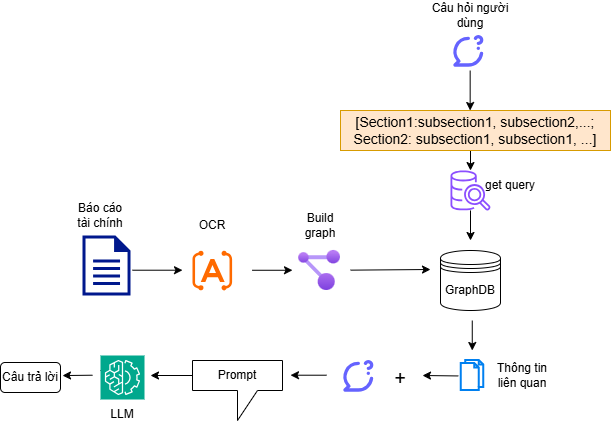

The diagram above was exported from draw.io. Its source (the exported page's mxGraphModel, read from the mxfile embedded in the PNG):
<mxGraphModel dx="928" dy="1703" grid="1" gridSize="10" guides="1" tooltips="1" connect="1" arrows="1" fold="1" page="1" pageScale="1" pageWidth="827" pageHeight="1169" math="0" shadow="0">
  <root>
    <mxCell id="0" />
    <mxCell id="1" parent="0" />
    <mxCell id="cA8wsrmpQHagzF-TM0II-4" parent="1" style="sketch=0;aspect=fixed;pointerEvents=1;shadow=0;dashed=0;html=1;strokeColor=none;labelPosition=center;verticalLabelPosition=bottom;verticalAlign=top;align=center;fillColor=#00188D;shape=mxgraph.mscae.enterprise.document" value="" vertex="1">
      <mxGeometry height="60" width="48" x="162" y="205" as="geometry" />
    </mxCell>
    <mxCell id="cA8wsrmpQHagzF-TM0II-12" parent="1" style="shape=datastore;whiteSpace=wrap;html=1;" value="GraphDB" vertex="1">
      <mxGeometry height="60" width="60" x="519.9999999999999" y="220" as="geometry" />
    </mxCell>
    <mxCell id="cA8wsrmpQHagzF-TM0II-15" edge="1" parent="1" style="endArrow=classic;html=1;rounded=0;" value="">
      <mxGeometry height="50" relative="1" width="50" as="geometry">
        <mxPoint x="331.77836518910124" y="239.76" as="sourcePoint" />
        <mxPoint x="372" y="239.76" as="targetPoint" />
      </mxGeometry>
    </mxCell>
    <mxCell id="cA8wsrmpQHagzF-TM0II-19" parent="1" style="text;html=1;whiteSpace=wrap;strokeColor=none;fillColor=none;align=center;verticalAlign=middle;rounded=0;" value="Báo cáo tài chính" vertex="1">
      <mxGeometry height="30" width="60" x="150" y="170" as="geometry" />
    </mxCell>
    <mxCell id="cA8wsrmpQHagzF-TM0II-25" parent="1" style="points=[];aspect=fixed;html=1;align=center;shadow=0;dashed=0;fillColor=#FF6A00;strokeColor=none;shape=mxgraph.alibaba_cloud.ocr_optical_character_recognition;" value="" vertex="1">
      <mxGeometry height="40" width="39.6" x="272" y="220" as="geometry" />
    </mxCell>
    <mxCell id="cA8wsrmpQHagzF-TM0II-26" edge="1" parent="1" style="endArrow=classic;html=1;rounded=0;" value="">
      <mxGeometry height="50" relative="1" width="50" as="geometry">
        <mxPoint x="212" y="239.71" as="sourcePoint" />
        <mxPoint x="262" y="239.71" as="targetPoint" />
      </mxGeometry>
    </mxCell>
    <mxCell id="cA8wsrmpQHagzF-TM0II-27" parent="1" style="text;html=1;whiteSpace=wrap;strokeColor=none;fillColor=none;align=center;verticalAlign=middle;rounded=0;" value="OCR" vertex="1">
      <mxGeometry height="30" width="60" x="262" y="180" as="geometry" />
    </mxCell>
    <mxCell id="cA8wsrmpQHagzF-TM0II-28" parent="1" style="shape=image;html=1;verticalAlign=top;verticalLabelPosition=bottom;labelBackgroundColor=#ffffff;imageAspect=0;aspect=fixed;image=https://icons.diagrams.net/icon-cache1/Unicons_Line_vol_2-2964/comment-question-1245.svg" value="" vertex="1">
      <mxGeometry height="40" width="40" x="530" as="geometry" />
    </mxCell>
    <mxCell id="cA8wsrmpQHagzF-TM0II-29" parent="1" style="text;html=1;whiteSpace=wrap;strokeColor=none;fillColor=none;align=center;verticalAlign=middle;rounded=0;" value="Câu hỏi người dùng" vertex="1">
      <mxGeometry height="30" width="100" x="500" y="-30" as="geometry" />
    </mxCell>
    <mxCell id="cA8wsrmpQHagzF-TM0II-30" edge="1" parent="1" style="endArrow=classic;html=1;rounded=0;" target="KE-KobJnNz3wF036k6T4-6" value="">
      <mxGeometry height="50" relative="1" width="50" as="geometry">
        <mxPoint x="550" y="110" as="sourcePoint" />
        <mxPoint x="550" y="150" as="targetPoint" />
      </mxGeometry>
    </mxCell>
    <mxCell id="cA8wsrmpQHagzF-TM0II-39" edge="1" parent="1" style="endArrow=classic;html=1;rounded=0;exitX=0.5;exitY=1;exitDx=0;exitDy=0;" value="">
      <mxGeometry height="50" relative="1" width="50" as="geometry">
        <mxPoint x="551.76" y="290" as="sourcePoint" />
        <mxPoint x="551.76" y="320" as="targetPoint" />
      </mxGeometry>
    </mxCell>
    <mxCell id="cA8wsrmpQHagzF-TM0II-40" parent="1" style="html=1;verticalLabelPosition=bottom;align=center;labelBackgroundColor=#ffffff;verticalAlign=top;strokeWidth=2;strokeColor=#0080F0;shadow=0;dashed=0;shape=mxgraph.ios7.icons.documents;" value="" vertex="1">
      <mxGeometry height="30" width="22.5" x="540.75" y="330" as="geometry" />
    </mxCell>
    <mxCell id="cA8wsrmpQHagzF-TM0II-41" parent="1" style="text;html=1;whiteSpace=wrap;strokeColor=none;fillColor=none;align=center;verticalAlign=middle;rounded=0;" value="Thông tin liên quan" vertex="1">
      <mxGeometry height="30" width="60" x="572" y="330" as="geometry" />
    </mxCell>
    <mxCell id="cA8wsrmpQHagzF-TM0II-43" parent="1" style="shape=callout;whiteSpace=wrap;html=1;perimeter=calloutPerimeter;" value="Prompt" vertex="1">
      <mxGeometry height="60" width="90" x="272" y="330" as="geometry" />
    </mxCell>
    <mxCell id="cA8wsrmpQHagzF-TM0II-44" parent="1" style="text;html=1;whiteSpace=wrap;strokeColor=none;fillColor=none;align=center;verticalAlign=middle;rounded=0;" value="&lt;font style=&quot;font-size: 20px;&quot;&gt;+&lt;/font&gt;" vertex="1">
      <mxGeometry height="30" width="60" x="450" y="332" as="geometry" />
    </mxCell>
    <mxCell id="cA8wsrmpQHagzF-TM0II-45" edge="1" parent="1" source="cA8wsrmpQHagzF-TM0II-46" style="endArrow=classic;html=1;rounded=0;exitX=0;exitY=0;exitDx=0;exitDy=15;exitPerimeter=0;" value="">
      <mxGeometry height="50" relative="1" width="50" as="geometry">
        <mxPoint x="126" y="437" as="sourcePoint" />
        <mxPoint x="202" y="345" as="targetPoint" />
      </mxGeometry>
    </mxCell>
    <mxCell id="cA8wsrmpQHagzF-TM0II-47" parent="1" style="text;html=1;whiteSpace=wrap;strokeColor=none;fillColor=none;align=center;verticalAlign=middle;rounded=0;" value="LLM" vertex="1">
      <mxGeometry height="30" width="60" x="172" y="369" as="geometry" />
    </mxCell>
    <mxCell id="cA8wsrmpQHagzF-TM0II-48" edge="1" parent="1" style="endArrow=classic;html=1;rounded=0;exitX=0;exitY=0;exitDx=0;exitDy=15;exitPerimeter=0;" value="">
      <mxGeometry height="50" relative="1" width="50" as="geometry">
        <mxPoint x="172" y="344.71000000000004" as="sourcePoint" />
        <mxPoint x="142" y="345.05" as="targetPoint" />
      </mxGeometry>
    </mxCell>
    <mxCell id="cA8wsrmpQHagzF-TM0II-49" parent="1" style="rounded=1;whiteSpace=wrap;html=1;" value="Câu trả lời" vertex="1">
      <mxGeometry height="30" width="60" x="80" y="332" as="geometry" />
    </mxCell>
    <mxCell id="cA8wsrmpQHagzF-TM0II-50" parent="1" style="text;html=1;whiteSpace=wrap;strokeColor=#d79b00;fillColor=#ffe6cc;align=center;verticalAlign=middle;rounded=0;" value="&lt;font style=&quot;font-size: 14px;&quot;&gt;[Section1:subsection1, subsection2,...; Section2: subsection1, subsection1, ...]&lt;/font&gt;" vertex="1">
      <mxGeometry height="40" width="270" x="420" y="80" as="geometry" />
    </mxCell>
    <mxCell id="cA8wsrmpQHagzF-TM0II-52" edge="1" parent="1" style="endArrow=classic;html=1;rounded=0;" value="">
      <mxGeometry height="50" relative="1" width="50" as="geometry">
        <mxPoint x="549.66" y="40" as="sourcePoint" />
        <mxPoint x="549.66" y="80" as="targetPoint" />
      </mxGeometry>
    </mxCell>
    <mxCell id="cA8wsrmpQHagzF-TM0II-55" parent="1" style="shape=image;html=1;verticalAlign=top;verticalLabelPosition=bottom;labelBackgroundColor=#ffffff;imageAspect=0;aspect=fixed;image=https://icons.diagrams.net/icon-cache1/Unicons_Line_vol_2-2964/comment-question-1245.svg" value="" vertex="1">
      <mxGeometry height="40" width="40" x="420" y="325" as="geometry" />
    </mxCell>
    <mxCell id="bjhfb7AwQgci5-_EfqLh-1" edge="1" parent="1" source="cA8wsrmpQHagzF-TM0II-40" style="endArrow=classic;html=1;rounded=0;exitX=-0.13;exitY=0.515;exitDx=0;exitDy=0;exitPerimeter=0;" value="">
      <mxGeometry height="50" relative="1" width="50" as="geometry">
        <mxPoint x="312" y="370" as="sourcePoint" />
        <mxPoint x="502" y="345" as="targetPoint" />
      </mxGeometry>
    </mxCell>
    <mxCell id="KE-KobJnNz3wF036k6T4-1" parent="1" style="image;aspect=fixed;html=1;points=[];align=center;fontSize=12;image=img/lib/azure2/management_governance/Resource_Graph_Explorer.svg;" value="" vertex="1">
      <mxGeometry height="40" width="41.88" x="378.12" y="220" as="geometry" />
    </mxCell>
    <mxCell id="KE-KobJnNz3wF036k6T4-2" parent="1" style="text;html=1;whiteSpace=wrap;strokeColor=none;fillColor=none;align=center;verticalAlign=middle;rounded=0;" value="Build graph" vertex="1">
      <mxGeometry height="30" width="60" x="370" y="180" as="geometry" />
    </mxCell>
    <mxCell id="KE-KobJnNz3wF036k6T4-4" edge="1" parent="1" style="endArrow=classic;html=1;rounded=0;" value="">
      <mxGeometry height="50" relative="1" width="50" as="geometry">
        <mxPoint x="430" y="239.65" as="sourcePoint" />
        <mxPoint x="510" y="239" as="targetPoint" />
      </mxGeometry>
    </mxCell>
    <mxCell id="KE-KobJnNz3wF036k6T4-6" parent="1" style="sketch=0;outlineConnect=0;fontColor=#232F3E;gradientColor=none;fillColor=#8C4FFF;strokeColor=none;dashed=0;verticalLabelPosition=bottom;verticalAlign=top;align=center;html=1;fontSize=12;fontStyle=0;aspect=fixed;pointerEvents=1;shape=mxgraph.aws4.redshift_query_editor_v20_light;" value="" vertex="1">
      <mxGeometry height="40" width="40" x="530" y="140" as="geometry" />
    </mxCell>
    <mxCell id="KE-KobJnNz3wF036k6T4-7" edge="1" parent="1" source="KE-KobJnNz3wF036k6T4-6" style="endArrow=classic;html=1;rounded=0;" value="">
      <mxGeometry height="50" relative="1" width="50" as="geometry">
        <mxPoint x="460" y="230.65" as="sourcePoint" />
        <mxPoint x="550" y="210" as="targetPoint" />
      </mxGeometry>
    </mxCell>
    <mxCell id="KE-KobJnNz3wF036k6T4-8" parent="1" style="text;html=1;whiteSpace=wrap;strokeColor=none;fillColor=none;align=center;verticalAlign=middle;rounded=0;" value="get query" vertex="1">
      <mxGeometry height="30" width="60" x="560" y="140" as="geometry" />
    </mxCell>
    <mxCell id="KE-KobJnNz3wF036k6T4-9" edge="1" parent="1" source="cA8wsrmpQHagzF-TM0II-43" style="endArrow=classic;html=1;rounded=0;exitX=0;exitY=0;exitDx=0;exitDy=15;exitPerimeter=0;" value="">
      <mxGeometry height="50" relative="1" width="50" as="geometry">
        <mxPoint x="272" y="345" as="sourcePoint" />
        <mxPoint x="230" y="345" as="targetPoint" />
      </mxGeometry>
    </mxCell>
    <mxCell id="cA8wsrmpQHagzF-TM0II-46" parent="1" style="sketch=0;points=[[0,0,0],[0.25,0,0],[0.5,0,0],[0.75,0,0],[1,0,0],[0,1,0],[0.25,1,0],[0.5,1,0],[0.75,1,0],[1,1,0],[0,0.25,0],[0,0.5,0],[0,0.75,0],[1,0.25,0],[1,0.5,0],[1,0.75,0]];outlineConnect=0;fontColor=#232F3E;fillColor=#01A88D;strokeColor=#ffffff;dashed=0;verticalLabelPosition=bottom;verticalAlign=top;align=center;html=1;fontSize=12;fontStyle=0;aspect=fixed;shape=mxgraph.aws4.resourceIcon;resIcon=mxgraph.aws4.machine_learning;" value="" vertex="1">
      <mxGeometry height="44" width="44" x="180" y="325" as="geometry" />
    </mxCell>
    <mxCell id="KE-KobJnNz3wF036k6T4-10" edge="1" parent="1" style="endArrow=classic;html=1;rounded=0;exitX=-0.13;exitY=0.515;exitDx=0;exitDy=0;exitPerimeter=0;" value="">
      <mxGeometry height="50" relative="1" width="50" as="geometry">
        <mxPoint x="406" y="344.71" as="sourcePoint" />
        <mxPoint x="370" y="344.71" as="targetPoint" />
      </mxGeometry>
    </mxCell>
  </root>
</mxGraphModel>